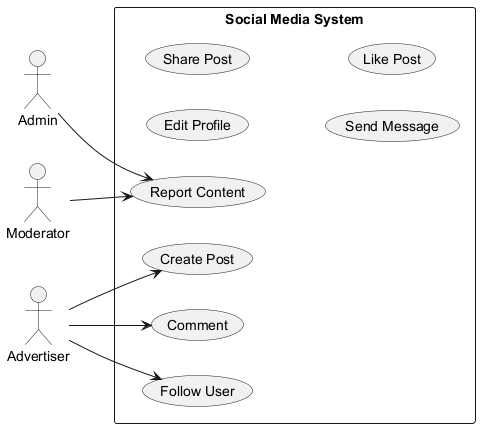

The diagram above was rendered by PlantUML. Its source (embedded in the PNG):
@startuml
skinparam monochrome true
left to right direction
actor "Admin" as A
actor "Moderator" as M
actor "Advertiser" as A1
rectangle "Social Media System" {
  usecase "Report Content" as UC_ReportContent
  usecase "Edit Profile" as UC_EditProfile
  usecase "Share Post" as UC_SharePost
  usecase "Send Message" as UC_SendMessage
  usecase "Like Post" as UC_LikePost
  usecase "Create Post" as UC_CreatePost
  usecase "Comment" as UC_Comment
  usecase "Follow User" as UC_FollowUser
}
A --> UC_ReportContent
M --> UC_ReportContent
A1 --> UC_Comment
A1 --> UC_FollowUser
A1 --> UC_CreatePost
@enduml